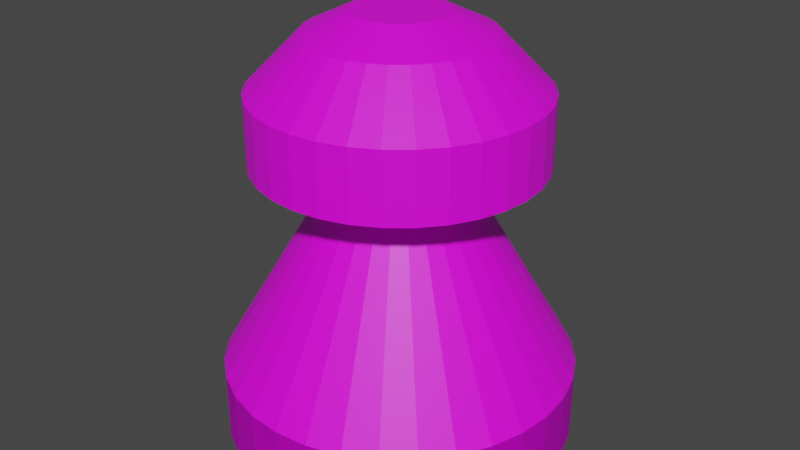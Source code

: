 # Source: pawn.blend  (saved by Blender 3.6.11; exported with 4.5.12 LTS)
import bpy
from mathutils import Matrix  # noqa: F401  (used for matrix-valued properties, if any)

bpy.ops.wm.read_factory_settings(use_empty=True)
scene = bpy.context.scene
scene.name = 'Scene'

# ---- collections
col_collection = bpy.data.collections.new('Collection'); scene.collection.children.link(col_collection)

# ---- images (referenced by path relative to the original .blend; pixels are not part of the script)
import os
ASSET_DIR = os.environ.get("B2B_ASSET_DIR", "")  # directory of the original .blend (textures are referenced by path, not embedded)
HERE = os.path.dirname(os.path.abspath(__file__))  # packed textures are extracted next to this script under _unpacked/

def load_image(name, relpath, width, height, colorspace="sRGB"):
    """Load a texture the original file referenced (path relative to the .blend, or extracted next to this script)."""
    p = next((c for c in (os.path.join(HERE, relpath), os.path.join(ASSET_DIR, relpath)) if relpath and os.path.exists(c)), "")
    if p:
        img = bpy.data.images.load(p, check_existing=True)
        img.name = name
    else:  # same state as the original file: an image datablock whose file is absent (Cycles renders it pink)
        img = bpy.data.images.new(name, width, height)
        img.source = "FILE"
        img.filepath = "//" + (relpath or name)
    img.colorspace_settings.name = colorspace
    return img
img_cylinder_base_color = load_image('Cylinder Base Color', 'maintex.png', 1024, 1024, 'sRGB')

# ---- materials (node trees are filled in below, after node groups)
mat_material_001 = bpy.data.materials.new('Material.001')
mat_material_001.use_transparent_shadow = False

# ---- material node trees
mat_material_001.use_nodes = True; mat_material_001.node_tree.nodes.clear()
_N = mat_material_001.node_tree.nodes; _L = mat_material_001.node_tree.links
n0 = _N.new('ShaderNodeBsdfPrincipled'); n0.name = 'Principled BSDF'; n0.location = (10, 300)
n0.distribution = 'GGX'
n0.subsurface_method = 'RANDOM_WALK_SKIN'
n0.inputs[3].default_value = 1.45
n0.inputs[27].default_value = (0.0, 0.0, 0.0, 1.0)
n0.inputs[28].default_value = 1.0
n1 = _N.new('ShaderNodeOutputMaterial'); n1.name = 'Material Output'; n1.location = (300, 300)
n2 = _N.new('ShaderNodeTexImage'); n2.name = 'Image Texture'; n2.location = (-280, 280)
n2.image = img_cylinder_base_color
_L.new(n0.outputs[0], n1.inputs[0])
_L.new(n2.outputs[0], n0.inputs[0])
n1.is_active_output = True

# ---- world
world_world = bpy.data.worlds.new('World'); scene.world = world_world
world_world.use_nodes = True; world_world.node_tree.nodes.clear()
_N = world_world.node_tree.nodes; _L = world_world.node_tree.links
n0 = _N.new('ShaderNodeOutputWorld'); n0.name = 'World Output'; n0.location = (300, 300)
n1 = _N.new('ShaderNodeBackground'); n1.name = 'Background'; n1.location = (10, 300)
n1.inputs[0].default_value = (0.05088, 0.05088, 0.05088, 1.0)
_L.new(n1.outputs[0], n0.inputs[0])
n0.is_active_output = True
world_world.color = (0.05088, 0.05088, 0.05088)
world_world.use_sun_shadow = False
world_world.sun_shadow_jitter_overblur = 0.0

# ---- meshes
me_cylinder = bpy.data.meshes.new('Cylinder')
me_cylinder.from_pydata([(0.0, 1.0, -1.0), (0.0, 1.0, 1.0), (0.1951, 0.9808, -1.0), (0.1951, 0.9808, 1.0), (0.3827, 0.9239, -1.0), (0.3827, 0.9239, 1.0), (0.5556, 0.8315, -1.0), (0.5556, 0.8315, 1.0), (0.7071, 0.7071, -1.0), (0.7071, 0.7071, 1.0), (0.8315, 0.5556, -1.0), (0.8315, 0.5556, 1.0), (0.9239, 0.3827, -1.0), (0.9239, 0.3827, 1.0), (0.9808, 0.1951, -1.0), (0.9808, 0.1951, 1.0), (1.0, 0.0, -1.0), (1.0, 0.0, 1.0), (0.9808, -0.1951, -1.0), (0.9808, -0.1951, 1.0), (0.9239, -0.3827, -1.0), (0.9239, -0.3827, 1.0), (0.8315, -0.5556, -1.0), (0.8315, -0.5556, 1.0), (0.7071, -0.7071, -1.0), (0.7071, -0.7071, 1.0), (0.5556, -0.8315, -1.0), (0.5556, -0.8315, 1.0), (0.3827, -0.9239, -1.0), (0.3827, -0.9239, 1.0), (0.1951, -0.9808, -1.0), (0.1951, -0.9808, 1.0), (0.0, -1.0, -1.0), (0.0, -1.0, 1.0), (-0.1951, -0.9808, -1.0), (-0.1951, -0.9808, 1.0), (-0.3827, -0.9239, -1.0), (-0.3827, -0.9239, 1.0), (-0.5556, -0.8315, -1.0), (-0.5556, -0.8315, 1.0), (-0.7071, -0.7071, -1.0), (-0.7071, -0.7071, 1.0), (-0.8315, -0.5556, -1.0), (-0.8315, -0.5556, 1.0), (-0.9239, -0.3827, -1.0), (-0.9239, -0.3827, 1.0), (-0.9808, -0.1951, -1.0), (-0.9808, -0.1951, 1.0), (-1.0, 0.0, -1.0), (-1.0, 0.0, 1.0), (-0.9808, 0.1951, -1.0), (-0.9808, 0.1951, 1.0), (-0.9239, 0.3827, -1.0), (-0.9239, 0.3827, 1.0), (-0.8315, 0.5556, -1.0), (-0.8315, 0.5556, 1.0), (-0.7071, 0.7071, -1.0), (-0.7071, 0.7071, 1.0), (-0.5556, 0.8315, -1.0), (-0.5556, 0.8315, 1.0), (-0.3827, 0.9239, -1.0), (-0.3827, 0.9239, 1.0), (-0.1951, 0.9808, -1.0), (-0.1951, 0.9808, 1.0), (0.0, 1.0, -1.0), (0.0, 1.0, 1.0), (0.1951, 0.9808, -1.0), (0.1951, 0.9808, 1.0), (0.3827, 0.9239, -1.0), (0.3827, 0.9239, 1.0), (0.5556, 0.8315, -1.0), (0.5556, 0.8315, 1.0), (0.7071, 0.7071, -1.0), (0.7071, 0.7071, 1.0), (0.8315, 0.5556, -1.0), (0.8315, 0.5556, 1.0), (0.9239, 0.3827, -1.0), (0.9239, 0.3827, 1.0), (0.9808, 0.1951, -1.0), (0.9808, 0.1951, 1.0), (1.0, 0.0, -1.0), (1.0, 0.0, 1.0), (0.9808, -0.1951, -1.0), (0.9808, -0.1951, 1.0), (0.9239, -0.3827, -1.0), (0.9239, -0.3827, 1.0), (0.8315, -0.5556, -1.0), (0.8315, -0.5556, 1.0), (0.7071, -0.7071, -1.0), (0.7071, -0.7071, 1.0), (0.5556, -0.8315, -1.0), (0.5556, -0.8315, 1.0), (0.3827, -0.9239, -1.0), (0.3827, -0.9239, 1.0), (0.1951, -0.9808, -1.0), (0.1951, -0.9808, 1.0), (0.0, -1.0, -1.0), (0.0, -1.0, 1.0), (-0.1951, -0.9808, -1.0), (-0.1951, -0.9808, 1.0), (-0.3827, -0.9239, -1.0), (-0.3827, -0.9239, 1.0), (-0.5556, -0.8315, -1.0), (-0.5556, -0.8315, 1.0), (-0.7071, -0.7071, -1.0), (-0.7071, -0.7071, 1.0), (-0.8315, -0.5556, -1.0), (-0.8315, -0.5556, 1.0), (-0.9239, -0.3827, -1.0), (-0.9239, -0.3827, 1.0), (-0.9808, -0.1951, -1.0), (-0.9808, -0.1951, 1.0), (-1.0, 0.0, -1.0), (-1.0, 0.0, 1.0), (-0.9808, 0.1951, -1.0), (-0.9808, 0.1951, 1.0), (-0.9239, 0.3827, -1.0), (-0.9239, 0.3827, 1.0), (-0.8315, 0.5556, -1.0), (-0.8315, 0.5556, 1.0), (-0.7071, 0.7071, -1.0), (-0.7071, 0.7071, 1.0), (-0.5556, 0.8315, -1.0), (-0.5556, 0.8315, 1.0), (-0.3827, 0.9239, -1.0), (-0.3827, 0.9239, 1.0), (-0.1951, 0.9808, -1.0), (-0.1951, 0.9808, 1.0), (0.06176, 0.3105, 6.867), (9.693e-09, 0.3166, 6.867), (0.1211, 0.2925, 6.867), (0.1759, 0.2632, 6.867), (0.2239, 0.2239, 6.867), (0.2632, 0.1759, 6.867), (0.2925, 0.1211, 6.867), (0.3105, 0.06176, 6.867), (0.3166, 1.018e-08, 6.867), (0.3105, -0.06176, 6.867), (0.2925, -0.1211, 6.867), (0.2632, -0.1759, 6.867), (0.2239, -0.2239, 6.867), (0.1759, -0.2632, 6.867), (0.1211, -0.2925, 6.867), (0.06176, -0.3105, 6.867), (9.693e-09, -0.3166, 6.867), (-0.06176, -0.3105, 6.867), (-0.1211, -0.2925, 6.867), (-0.1759, -0.2632, 6.867), (-0.2239, -0.2239, 6.867), (-0.2632, -0.1759, 6.867), (-0.2925, -0.1211, 6.867), (-0.3105, -0.06176, 6.867), (-0.3166, 1.018e-08, 6.867), (-0.3105, 0.06176, 6.867), (-0.2925, 0.1211, 6.867), (-0.2632, 0.1759, 6.867), (-0.2239, 0.2239, 6.867), (-0.1759, 0.2632, 6.867), (-0.1211, 0.2925, 6.867), (-0.06176, 0.3105, 6.867), (0.1568, 0.7884, 6.97), (2.384e-08, 0.8038, 6.97), (0.3076, 0.7427, 6.97), (0.4466, 0.6684, 6.97), (0.5684, 0.5684, 6.97), (0.6684, 0.4466, 6.97), (0.7427, 0.3076, 6.97), (0.7884, 0.1568, 6.97), (0.8038, 8.657e-09, 6.97), (0.7884, -0.1568, 6.97), (0.7427, -0.3076, 6.97), (0.6684, -0.4466, 6.97), (0.5684, -0.5684, 6.97), (0.4466, -0.6684, 6.97), (0.3076, -0.7427, 6.97), (0.1568, -0.7884, 6.97), (2.384e-08, -0.8038, 6.97), (-0.1568, -0.7884, 6.97), (-0.3076, -0.7427, 6.97), (-0.4466, -0.6684, 6.97), (-0.5684, -0.5684, 6.97), (-0.6684, -0.4466, 6.97), (-0.7427, -0.3076, 6.97), (-0.7884, -0.1568, 6.97), (-0.8038, 8.657e-09, 6.97), (-0.7884, 0.1568, 6.97), (-0.7427, 0.3076, 6.97), (-0.6684, 0.4466, 6.97), (-0.5684, 0.5684, 6.97), (-0.4466, 0.6684, 6.97), (-0.3076, 0.7427, 6.97), (-0.1568, 0.7884, 6.97), (0.1568, 0.7884, 8.933), (-1.689e-09, 0.8038, 8.933), (0.3076, 0.7427, 8.933), (0.4466, 0.6684, 8.933), (0.5684, 0.5684, 8.933), (0.6684, 0.4466, 8.933), (0.7427, 0.3076, 8.933), (0.7884, 0.1568, 8.933), (0.8038, 8.657e-09, 8.933), (0.7884, -0.1568, 8.933), (0.7427, -0.3076, 8.933), (0.6684, -0.4466, 8.933), (0.5684, -0.5684, 8.933), (0.4466, -0.6684, 8.933), (0.3076, -0.7427, 8.933), (0.1568, -0.7884, 8.933), (-1.689e-09, -0.8038, 8.933), (-0.1568, -0.7884, 8.933), (-0.3076, -0.7427, 8.933), (-0.4466, -0.6684, 8.933), (-0.5684, -0.5684, 8.933), (-0.6684, -0.4466, 8.933), (-0.7427, -0.3076, 8.933), (-0.7884, -0.1568, 8.933), (-0.8038, 8.657e-09, 8.933), (-0.7884, 0.1568, 8.933), (-0.7427, 0.3076, 8.933), (-0.6684, 0.4466, 8.933), (-0.5684, 0.5684, 8.933), (-0.4466, 0.6684, 8.933), (-0.3076, 0.7427, 8.933), (-0.1568, 0.7884, 8.933), (0.1001, 0.5034, 10.42), (3.255e-10, 0.5133, 10.42), (0.1964, 0.4742, 10.42), (0.2852, 0.4268, 10.42), (0.3629, 0.3629, 10.42), (0.4268, 0.2852, 10.42), (0.4742, 0.1964, 10.42), (0.5034, 0.1001, 10.42), (0.5133, 4.854e-09, 10.42), (0.5034, -0.1001, 10.42), (0.4742, -0.1964, 10.42), (0.4268, -0.2852, 10.42), (0.3629, -0.3629, 10.42), (0.2852, -0.4268, 10.42), (0.1964, -0.4742, 10.42), (0.1001, -0.5034, 10.42), (3.255e-10, -0.5133, 10.42), (-0.1001, -0.5034, 10.42), (-0.1964, -0.4742, 10.42), (-0.2852, -0.4268, 10.42), (-0.3629, -0.3629, 10.42), (-0.4268, -0.2852, 10.42), (-0.4742, -0.1964, 10.42), (-0.5034, -0.1001, 10.42), (-0.5133, 4.854e-09, 10.42), (-0.5034, 0.1001, 10.42), (-0.4742, 0.1964, 10.42), (-0.4268, 0.2852, 10.42), (-0.3629, 0.3629, 10.42), (-0.2852, 0.4268, 10.42), (-0.1964, 0.4742, 10.42), (-0.1001, 0.5034, 10.42), (0.05256, 0.2642, 11.01), (2.757e-08, 0.2694, 11.01), (0.1031, 0.2489, 11.01), (0.1497, 0.224, 11.01), (0.1905, 0.1905, 11.01), (0.224, 0.1497, 11.01), (0.2489, 0.1031, 11.01), (0.2642, 0.05256, 11.01), (0.2694, 1.051e-08, 11.01), (0.2642, -0.05256, 11.01), (0.2489, -0.1031, 11.01), (0.224, -0.1497, 11.01), (0.1905, -0.1905, 11.01), (0.1497, -0.224, 11.01), (0.1031, -0.2489, 11.01), (0.05256, -0.2642, 11.01), (2.757e-08, -0.2694, 11.01), (-0.05256, -0.2642, 11.01), (-0.1031, -0.2489, 11.01), (-0.1497, -0.224, 11.01), (-0.1905, -0.1905, 11.01), (-0.224, -0.1497, 11.01), (-0.2489, -0.1031, 11.01), (-0.2642, -0.05256, 11.01), (-0.2694, 1.051e-08, 11.01), (-0.2642, 0.05256, 11.01), (-0.2489, 0.1031, 11.01), (-0.224, 0.1497, 11.01), (-0.1905, 0.1905, 11.01), (-0.1497, 0.224, 11.01), (-0.1031, 0.2489, 11.01), (-0.05256, 0.2642, 11.01)], [], [(0, 2, 3, 1), (2, 4, 5, 3), (4, 6, 7, 5), (6, 8, 9, 7), (8, 10, 11, 9), (10, 12, 13, 11), (12, 14, 15, 13), (14, 16, 17, 15), (16, 18, 19, 17), (18, 20, 21, 19), (20, 22, 23, 21), (22, 24, 25, 23), (24, 26, 27, 25), (26, 28, 29, 27), (28, 30, 31, 29), (30, 32, 33, 31), (32, 34, 35, 33), (34, 36, 37, 35), (36, 38, 39, 37), (38, 40, 41, 39), (40, 42, 43, 41), (42, 44, 45, 43), (44, 46, 47, 45), (46, 48, 49, 47), (48, 50, 51, 49), (50, 52, 53, 51), (52, 54, 55, 53), (54, 56, 57, 55), (56, 58, 59, 57), (58, 60, 61, 59), (60, 62, 63, 61), (62, 0, 1, 63), (64, 65, 67, 66), (66, 67, 69, 68), (68, 69, 71, 70), (70, 71, 73, 72), (72, 73, 75, 74), (74, 75, 77, 76), (76, 77, 79, 78), (78, 79, 81, 80), (80, 81, 83, 82), (82, 83, 85, 84), (84, 85, 87, 86), (86, 87, 89, 88), (88, 89, 91, 90), (90, 91, 93, 92), (92, 93, 95, 94), (94, 95, 97, 96), (96, 97, 99, 98), (98, 99, 101, 100), (100, 101, 103, 102), (102, 103, 105, 104), (104, 105, 107, 106), (106, 107, 109, 108), (108, 109, 111, 110), (110, 111, 113, 112), (112, 113, 115, 114), (114, 115, 117, 116), (116, 117, 119, 118), (118, 119, 121, 120), (120, 121, 123, 122), (122, 123, 125, 124), (101, 99, 145, 146), (124, 125, 127, 126), (126, 127, 65, 64), (153, 152, 184, 185), (119, 117, 154, 155), (75, 73, 132, 133), (93, 91, 141, 142), (111, 109, 150, 151), (67, 65, 129, 128), (65, 127, 159, 129), (85, 83, 137, 138), (103, 101, 146, 147), (121, 119, 155, 156), (77, 75, 133, 134), (95, 93, 142, 143), (113, 111, 151, 152), (69, 67, 128, 130), (87, 85, 138, 139), (105, 103, 147, 148), (123, 121, 156, 157), (79, 77, 134, 135), (97, 95, 143, 144), (115, 113, 152, 153), (71, 69, 130, 131), (89, 87, 139, 140), (107, 105, 148, 149), (125, 123, 157, 158), (81, 79, 135, 136), (99, 97, 144, 145), (117, 115, 153, 154), (73, 71, 131, 132), (91, 89, 140, 141), (109, 107, 149, 150), (127, 125, 158, 159), (83, 81, 136, 137), (188, 187, 219, 220), (140, 139, 171, 172), (154, 153, 185, 186), (141, 140, 172, 173), (155, 154, 186, 187), (142, 141, 173, 174), (128, 129, 161, 160), (156, 155, 187, 188), (143, 142, 174, 175), (130, 128, 160, 162), (157, 156, 188, 189), (144, 143, 175, 176), (131, 130, 162, 163), (158, 157, 189, 190), (145, 144, 176, 177), (132, 131, 163, 164), (159, 158, 190, 191), (146, 145, 177, 178), (133, 132, 164, 165), (129, 159, 191, 161), (147, 146, 178, 179), (134, 133, 165, 166), (148, 147, 179, 180), (135, 134, 166, 167), (149, 148, 180, 181), (136, 135, 167, 168), (150, 149, 181, 182), (137, 136, 168, 169), (151, 150, 182, 183), (138, 137, 169, 170), (152, 151, 183, 184), (139, 138, 170, 171), (223, 222, 254, 255), (175, 174, 206, 207), (162, 160, 192, 194), (189, 188, 220, 221), (176, 175, 207, 208), (163, 162, 194, 195), (190, 189, 221, 222), (177, 176, 208, 209), (164, 163, 195, 196), (191, 190, 222, 223), (178, 177, 209, 210), (165, 164, 196, 197), (161, 191, 223, 193), (179, 178, 210, 211), (166, 165, 197, 198), (180, 179, 211, 212), (167, 166, 198, 199), (181, 180, 212, 213), (168, 167, 199, 200), (182, 181, 213, 214), (169, 168, 200, 201), (183, 182, 214, 215), (170, 169, 201, 202), (184, 183, 215, 216), (171, 170, 202, 203), (185, 184, 216, 217), (172, 171, 203, 204), (186, 185, 217, 218), (173, 172, 204, 205), (187, 186, 218, 219), (174, 173, 205, 206), (160, 161, 193, 192), (245, 244, 276, 277), (210, 209, 241, 242), (197, 196, 228, 229), (193, 223, 255, 225), (211, 210, 242, 243), (198, 197, 229, 230), (212, 211, 243, 244), (199, 198, 230, 231), (213, 212, 244, 245), (200, 199, 231, 232), (214, 213, 245, 246), (201, 200, 232, 233), (215, 214, 246, 247), (202, 201, 233, 234), (216, 215, 247, 248), (203, 202, 234, 235), (217, 216, 248, 249), (204, 203, 235, 236), (218, 217, 249, 250), (205, 204, 236, 237), (219, 218, 250, 251), (206, 205, 237, 238), (192, 193, 225, 224), (220, 219, 251, 252), (207, 206, 238, 239), (194, 192, 224, 226), (221, 220, 252, 253), (208, 207, 239, 240), (195, 194, 226, 227), (222, 221, 253, 254), (209, 208, 240, 241), (196, 195, 227, 228), (256, 257, 287, 286, 285, 284, 283, 282, 281, 280, 279, 278, 277, 276, 275, 274, 273, 272, 271, 270, 269, 268, 267, 266, 265, 264, 263, 262, 261, 260, 259, 258), (232, 231, 263, 264), (246, 245, 277, 278), (233, 232, 264, 265), (247, 246, 278, 279), (234, 233, 265, 266), (248, 247, 279, 280), (235, 234, 266, 267), (249, 248, 280, 281), (236, 235, 267, 268), (250, 249, 281, 282), (237, 236, 268, 269), (251, 250, 282, 283), (238, 237, 269, 270), (224, 225, 257, 256), (252, 251, 283, 284), (239, 238, 270, 271), (226, 224, 256, 258), (253, 252, 284, 285), (240, 239, 271, 272), (227, 226, 258, 259), (254, 253, 285, 286), (241, 240, 272, 273), (228, 227, 259, 260), (255, 254, 286, 287), (242, 241, 273, 274), (229, 228, 260, 261), (225, 255, 287, 257), (243, 242, 274, 275), (230, 229, 261, 262), (244, 243, 275, 276), (231, 230, 262, 263)])
_uv = me_cylinder.uv_layers.new(name='UVMap')
_uv.uv.foreach_set('vector', [1.0, 0.5, 0.9688, 0.5, 0.9688, 1.0, 1.0, 1.0, 0.9688, 0.5, 0.9375, 0.5, 0.9375, 1.0, 0.9688, 1.0, 0.9375, 0.5, 0.9062, 0.5, 0.9062, 1.0, 0.9375, 1.0, 0.9062, 0.5, 0.875, 0.5, 0.875, 1.0, 0.9062, 1.0, 0.875, 0.5, 0.8438, 0.5, 0.8438, 1.0, 0.875, 1.0, 0.8438, 0.5, 0.8125, 0.5, 0.8125, 1.0, 0.8438, 1.0, 0.8125, 0.5, 0.7812, 0.5, 0.7812, 1.0, 0.8125, 1.0, 0.7812, 0.5, 0.75, 0.5, 0.75, 1.0, 0.7812, 1.0, 0.75, 0.5, 0.7188, 0.5, 0.7188, 1.0, 0.75, 1.0, 0.7188, 0.5, 0.6875, 0.5, 0.6875, 1.0, 0.7188, 1.0, 0.6875, 0.5, 0.6562, 0.5, 0.6562, 1.0, 0.6875, 1.0, 0.6562, 0.5, 0.625, 0.5, 0.625, 1.0, 0.6562, 1.0, 0.625, 0.5, 0.5938, 0.5, 0.5938, 1.0, 0.625, 1.0, 0.5938, 0.5, 0.5625, 0.5, 0.5625, 1.0, 0.5938, 1.0, 0.5625, 0.5, 0.5312, 0.5, 0.5312, 1.0, 0.5625, 1.0, 0.5312, 0.5, 0.5, 0.5, 0.5, 1.0, 0.5312, 1.0, 0.5, 0.5, 0.4688, 0.5, 0.4688, 1.0, 0.5, 1.0, 0.4688, 0.5, 0.4375, 0.5, 0.4375, 1.0, 0.4688, 1.0, 0.4375, 0.5, 0.4062, 0.5, 0.4062, 1.0, 0.4375, 1.0, 0.4062, 0.5, 0.375, 0.5, 0.375, 1.0, 0.4062, 1.0, 0.375, 0.5, 0.3438, 0.5, 0.3438, 1.0, 0.375, 1.0, 0.3438, 0.5, 0.3125, 0.5, 0.3125, 1.0, 0.3438, 1.0, 0.3125, 0.5, 0.2812, 0.5, 0.2812, 1.0, 0.3125, 1.0, 0.2812, 0.5, 0.25, 0.5, 0.25, 1.0, 0.2812, 1.0, 0.25, 0.5, 0.2188, 0.5, 0.2188, 1.0, 0.25, 1.0, 0.2188, 0.5, 0.1875, 0.5, 0.1875, 1.0, 0.2188, 1.0, 0.1875, 0.5, 0.1562, 0.5, 0.1562, 1.0, 0.1875, 1.0, 0.1562, 0.5, 0.125, 0.5, 0.125, 1.0, 0.1562, 1.0, 0.125, 0.5, 0.09375, 0.5, 0.09375, 1.0, 0.125, 1.0, 0.09375, 0.5, 0.0625, 0.5, 0.0625, 1.0, 0.09375, 1.0, 0.0625, 0.5, 0.03125, 0.5, 0.03125, 1.0, 0.0625, 1.0, 0.03125, 0.5, 0.0, 0.5, 0.0, 1.0, 0.03125, 1.0, 0.294, 0.474, 0.294, 0.474, 0.294, 0.474, 0.294, 0.474, 0.294, 0.474, 0.294, 0.474, 0.294, 0.474, 0.294, 0.474, 0.294, 0.474, 0.294, 0.474, 0.294, 0.474, 0.294, 0.474, 0.294, 0.474, 0.294, 0.474, 0.294, 0.474, 0.294, 0.474, 0.294, 0.474, 0.294, 0.474, 0.294, 0.474, 0.294, 0.474, 0.294, 0.474, 0.294, 0.474, 0.294, 0.474, 0.294, 0.474, 0.294, 0.474, 0.294, 0.474, 0.294, 0.474, 0.294, 0.474, 0.294, 0.474, 0.294, 0.474, 0.294, 0.474, 0.294, 0.474, 0.294, 0.474, 0.294, 0.474, 0.294, 0.474, 0.294, 0.474, 0.294, 0.474, 0.294, 0.474, 0.294, 0.474, 0.294, 0.474, 0.294, 0.474, 0.294, 0.474, 0.294, 0.474, 0.294, 0.474, 0.294, 0.474, 0.294, 0.474, 0.294, 0.474, 0.294, 0.474, 0.294, 0.474, 0.294, 0.474, 0.294, 0.474, 0.294, 0.474, 0.294, 0.474, 0.294, 0.474, 0.294, 0.474, 0.294, 0.474, 0.294, 0.474, 0.294, 0.474, 0.294, 0.474, 0.294, 0.474, 0.294, 0.474, 0.294, 0.474, 0.294, 0.474, 0.294, 0.474, 0.294, 0.474, 0.294, 0.474, 0.294, 0.474, 0.294, 0.474, 0.294, 0.474, 0.294, 0.474, 0.294, 0.474, 0.294, 0.474, 0.294, 0.474, 0.294, 0.474, 0.294, 0.474, 0.294, 0.474, 0.294, 0.474, 0.294, 0.474, 0.294, 0.474, 0.294, 0.474, 0.294, 0.474, 0.294, 0.474, 0.294, 0.474, 0.294, 0.474, 0.294, 0.474, 0.294, 0.474, 0.294, 0.474, 0.294, 0.474, 0.294, 0.474, 0.294, 0.474, 0.294, 0.474, 0.294, 0.474, 0.294, 0.474, 0.294, 0.474, 0.294, 0.474, 0.294, 0.474, 0.294, 0.474, 0.294, 0.474, 0.294, 0.474, 0.294, 0.474, 0.294, 0.474, 0.294, 0.474, 0.294, 0.474, 0.294, 0.474, 0.294, 0.474, 0.294, 0.474, 0.294, 0.474, 0.294, 0.474, 0.294, 0.474, 0.294, 0.474, 0.294, 0.474, 0.294, 0.474, 0.294, 0.474, 0.294, 0.474, 0.294, 0.474, 0.294, 0.474, 0.294, 0.474, 0.294, 0.474, 0.294, 0.474, 0.294, 0.474, 0.294, 0.474, 0.294, 0.474, 0.294, 0.474, 0.294, 0.474, 0.294, 0.474, 0.294, 0.474, 0.294, 0.474, 0.294, 0.474, 0.294, 0.474, 0.294, 0.474, 0.294, 0.474, 0.294, 0.474, 0.294, 0.474, 0.294, 0.474, 0.294, 0.474, 0.294, 0.474, 0.294, 0.474, 0.294, 0.474, 0.294, 0.474, 0.294, 0.474, 0.294, 0.474, 0.294, 0.474, 0.294, 0.474, 0.294, 0.474, 0.294, 0.474, 0.294, 0.474, 0.294, 0.474, 0.294, 0.474, 0.294, 0.474, 0.294, 0.474, 0.294, 0.474, 0.294, 0.474, 0.294, 0.474, 0.294, 0.474, 0.294, 0.474, 0.294, 0.474, 0.294, 0.474, 0.294, 0.474, 0.294, 0.474, 0.294, 0.474, 0.294, 0.474, 0.294, 0.474, 0.294, 0.474, 0.294, 0.474, 0.294, 0.474, 0.294, 0.474, 0.294, 0.474, 0.294, 0.474, 0.294, 0.474, 0.294, 0.474, 0.294, 0.474, 0.294, 0.474, 0.294, 0.474, 0.294, 0.474, 0.294, 0.474, 0.294, 0.474, 0.294, 0.474, 0.294, 0.474, 0.294, 0.474, 0.294, 0.474, 0.294, 0.474, 0.294, 0.474, 0.294, 0.474, 0.294, 0.474, 0.294, 0.474, 0.294, 0.474, 0.294, 0.474, 0.294, 0.474, 0.294, 0.474, 0.294, 0.474, 0.294, 0.474, 0.294, 0.474, 0.294, 0.474, 0.294, 0.474, 0.294, 0.474, 0.294, 0.474, 0.294, 0.474, 0.294, 0.474, 0.294, 0.474, 0.294, 0.474, 0.294, 0.474, 0.294, 0.474, 0.294, 0.474, 0.294, 0.474, 0.294, 0.474, 0.294, 0.474, 0.294, 0.474, 0.294, 0.474, 0.294, 0.474, 0.294, 0.474, 0.294, 0.474, 0.294, 0.474, 0.294, 0.474, 0.294, 0.474, 0.294, 0.474, 0.294, 0.474, 0.294, 0.474, 0.294, 0.474, 0.294, 0.474, 0.294, 0.474, 0.294, 0.474, 0.294, 0.474, 0.294, 0.474, 0.294, 0.474, 0.294, 0.474, 0.294, 0.474, 0.294, 0.474, 0.294, 0.474, 0.294, 0.474, 0.294, 0.474, 0.294, 0.474, 0.294, 0.474, 0.294, 0.474, 0.294, 0.474, 0.294, 0.474, 0.294, 0.474, 0.294, 0.474, 0.294, 0.474, 0.294, 0.474, 0.294, 0.474, 0.294, 0.474, 0.294, 0.474, 0.294, 0.474, 0.294, 0.474, 0.294, 0.474, 0.294, 0.474, 0.294, 0.474, 0.294, 0.474, 0.294, 0.474, 0.294, 0.474, 0.294, 0.474, 0.294, 0.474, 0.294, 0.474, 0.294, 0.474, 0.294, 0.474, 0.294, 0.474, 0.294, 0.474, 0.294, 0.474, 0.294, 0.474, 0.294, 0.474, 0.294, 0.474, 0.294, 0.474, 0.294, 0.474, 0.294, 0.474, 0.294, 0.474, 0.294, 0.474, 0.294, 0.474, 0.294, 0.474, 0.294, 0.474, 0.294, 0.474, 0.294, 0.474, 0.294, 0.474, 0.294, 0.474, 0.294, 0.474, 0.294, 0.474, 0.294, 0.474, 0.294, 0.474, 0.294, 0.474, 0.294, 0.474, 0.294, 0.474, 0.294, 0.474, 0.294, 0.474, 0.294, 0.474, 0.294, 0.474, 0.294, 0.474, 0.294, 0.474, 0.294, 0.474, 0.294, 0.474, 0.294, 0.474, 0.294, 0.474, 0.294, 0.474, 0.294, 0.474, 0.294, 0.474, 0.294, 0.474, 0.294, 0.474, 0.294, 0.474, 0.294, 0.474, 0.294, 0.474, 0.294, 0.474, 0.294, 0.474, 0.294, 0.474, 0.294, 0.474, 0.294, 0.474, 0.294, 0.474, 0.294, 0.474, 0.294, 0.474, 0.294, 0.474, 0.294, 0.474, 0.294, 0.474, 0.294, 0.474, 0.294, 0.474, 0.294, 0.474, 0.294, 0.474, 0.294, 0.474, 0.294, 0.474, 0.294, 0.474, 0.294, 0.474, 0.294, 0.474, 0.294, 0.474, 0.294, 0.474, 0.294, 0.474, 0.294, 0.474, 0.294, 0.474, 0.294, 0.474, 0.294, 0.474, 0.294, 0.474, 0.294, 0.474, 0.294, 0.474, 0.294, 0.474, 0.294, 0.474, 0.294, 0.474, 0.294, 0.474, 0.294, 0.474, 0.294, 0.474, 0.294, 0.474, 0.294, 0.474, 0.294, 0.474, 0.294, 0.474, 0.294, 0.474, 0.294, 0.474, 0.294, 0.474, 0.294, 0.474, 0.294, 0.474, 0.294, 0.474, 0.294, 0.474, 0.294, 0.474, 0.294, 0.474, 0.294, 0.474, 0.294, 0.474, 0.294, 0.474, 0.294, 0.474, 0.294, 0.474, 0.294, 0.474, 0.294, 0.474, 0.294, 0.474, 0.294, 0.474, 0.294, 0.474, 0.294, 0.474, 0.294, 0.474, 0.294, 0.474, 0.294, 0.474, 0.294, 0.474, 0.294, 0.474, 0.294, 0.474, 0.294, 0.474, 0.294, 0.474, 0.294, 0.474, 0.294, 0.474, 0.294, 0.474, 0.294, 0.474, 0.294, 0.474, 0.294, 0.474, 0.294, 0.474, 0.294, 0.474, 0.294, 0.474, 0.294, 0.474, 0.294, 0.474, 0.294, 0.474, 0.294, 0.474, 0.294, 0.474, 0.294, 0.474, 0.294, 0.474, 0.294, 0.474, 0.294, 0.474, 0.294, 0.474, 0.294, 0.474, 0.294, 0.474, 0.294, 0.474, 0.294, 0.474, 0.294, 0.474, 0.294, 0.474, 0.294, 0.474, 0.294, 0.474, 0.294, 0.474, 0.294, 0.474, 0.294, 0.474, 0.294, 0.474, 0.294, 0.474, 0.294, 0.474, 0.294, 0.474, 0.294, 0.474, 0.294, 0.474, 0.294, 0.474, 0.294, 0.474, 0.294, 0.474, 0.294, 0.474, 0.294, 0.474, 0.294, 0.474, 0.294, 0.474, 0.294, 0.474, 0.294, 0.474, 0.294, 0.474, 0.294, 0.474, 0.294, 0.474, 0.294, 0.474, 0.294, 0.474, 0.294, 0.474, 0.294, 0.474, 0.294, 0.474, 0.294, 0.474, 0.294, 0.474, 0.294, 0.474, 0.294, 0.474, 0.294, 0.474, 0.294, 0.474, 0.294, 0.474, 0.294, 0.474, 0.294, 0.474, 0.294, 0.474, 0.294, 0.474, 0.294, 0.474, 0.294, 0.474, 0.294, 0.474, 0.294, 0.474, 0.294, 0.474, 0.294, 0.474, 0.294, 0.474, 0.294, 0.474, 0.294, 0.474, 0.294, 0.474, 0.294, 0.474, 0.294, 0.474, 0.294, 0.474, 0.294, 0.474, 0.294, 0.474, 0.294, 0.474, 0.294, 0.474, 0.294, 0.474, 0.294, 0.474, 0.294, 0.474, 0.294, 0.474, 0.294, 0.474, 0.294, 0.474, 0.294, 0.474, 0.294, 0.474, 0.294, 0.474, 0.294, 0.474, 0.294, 0.474, 0.294, 0.474, 0.294, 0.474, 0.294, 0.474, 0.294, 0.474, 0.294, 0.474, 0.294, 0.474, 0.294, 0.474, 0.294, 0.474, 0.294, 0.474, 0.294, 0.474, 0.294, 0.474, 0.294, 0.474, 0.294, 0.474, 0.294, 0.474, 0.294, 0.474, 0.294, 0.474, 0.294, 0.474, 0.294, 0.474, 0.294, 0.474, 0.294, 0.474, 0.294, 0.474, 0.294, 0.474, 0.294, 0.474, 0.294, 0.474, 0.294, 0.474, 0.294, 0.474, 0.294, 0.474, 0.294, 0.474, 0.294, 0.474, 0.294, 0.474, 0.294, 0.474, 0.294, 0.474, 0.294, 0.474, 0.294, 0.474, 0.294, 0.474, 0.294, 0.474, 0.294, 0.474, 0.294, 0.474, 0.294, 0.474, 0.294, 0.474, 0.294, 0.474, 0.294, 0.474, 0.294, 0.474, 0.294, 0.474, 0.294, 0.474, 0.294, 0.474, 0.294, 0.474, 0.294, 0.474, 0.294, 0.474, 0.294, 0.474, 0.294, 0.474, 0.294, 0.474, 0.294, 0.474, 0.294, 0.474, 0.294, 0.474, 0.294, 0.474, 0.294, 0.474, 0.294, 0.474, 0.294, 0.474, 0.294, 0.474, 0.294, 0.474, 0.294, 0.474, 0.294, 0.474, 0.294, 0.474, 0.294, 0.474, 0.294, 0.474, 0.294, 0.474, 0.294, 0.474, 0.294, 0.474, 0.294, 0.474, 0.294, 0.474, 0.294, 0.474, 0.294, 0.474, 0.294, 0.474, 0.294, 0.474, 0.294, 0.474, 0.294, 0.474, 0.294, 0.474, 0.294, 0.474, 0.294, 0.474, 0.294, 0.474, 0.294, 0.474, 0.294, 0.474, 0.294, 0.474, 0.294, 0.474, 0.294, 0.474, 0.294, 0.474, 0.294, 0.474, 0.294, 0.474, 0.294, 0.474, 0.294, 0.474, 0.294, 0.474, 0.294, 0.474, 0.294, 0.474, 0.294, 0.474, 0.294, 0.474, 0.294, 0.474, 0.294, 0.474, 0.294, 0.474, 0.294, 0.474, 0.294, 0.474, 0.294, 0.474, 0.294, 0.474, 0.294, 0.474, 0.294, 0.474, 0.294, 0.474, 0.294, 0.474, 0.294, 0.474, 0.294, 0.474, 0.294, 0.474, 0.294, 0.474, 0.294, 0.474, 0.294, 0.474, 0.294, 0.474, 0.294, 0.474, 0.294, 0.474, 0.294, 0.474, 0.294, 0.474, 0.294, 0.474, 0.294, 0.474, 0.294, 0.474, 0.294, 0.474, 0.294, 0.474, 0.294, 0.474, 0.294, 0.474, 0.294, 0.474, 0.294, 0.474, 0.294, 0.474, 0.294, 0.474, 0.294, 0.474, 0.294, 0.474, 0.294, 0.474, 0.294, 0.474, 0.294, 0.474, 0.294, 0.474, 0.294, 0.474, 0.294, 0.474, 0.294, 0.474, 0.294, 0.474, 0.294, 0.474, 0.294, 0.474, 0.294, 0.474, 0.294, 0.474, 0.294, 0.474, 0.294, 0.474, 0.294, 0.474, 0.294, 0.474, 0.294, 0.474, 0.294, 0.474, 0.294, 0.474, 0.294, 0.474, 0.294, 0.474, 0.294, 0.474, 0.294, 0.474, 0.294, 0.474, 0.294, 0.474, 0.294, 0.474, 0.294, 0.474, 0.294, 0.474, 0.294, 0.474, 0.294, 0.474, 0.294, 0.474, 0.294, 0.474, 0.294, 0.474, 0.294, 0.474, 0.294, 0.474, 0.294, 0.474, 0.294, 0.474, 0.294, 0.474, 0.294, 0.474, 0.294, 0.474, 0.294, 0.474, 0.294, 0.474, 0.294, 0.474, 0.294, 0.474, 0.294, 0.474, 0.294, 0.474, 0.294, 0.474, 0.294, 0.474, 0.294, 0.474, 0.294, 0.474, 0.294, 0.474, 0.294, 0.474, 0.294, 0.474, 0.294, 0.474, 0.294, 0.474, 0.294, 0.474, 0.294, 0.474, 0.294, 0.474, 0.294, 0.474, 0.294, 0.474, 0.294, 0.474, 0.294, 0.474, 0.294, 0.474, 0.294, 0.474, 0.294, 0.474, 0.294, 0.474, 0.294, 0.474, 0.294, 0.474, 0.294, 0.474, 0.294, 0.474, 0.294, 0.474, 0.294, 0.474, 0.294, 0.474, 0.294, 0.474, 0.294, 0.474, 0.294, 0.474, 0.294, 0.474, 0.294, 0.474, 0.294, 0.474, 0.294, 0.474, 0.294, 0.474, 0.294, 0.474, 0.294, 0.474, 0.294, 0.474, 0.294, 0.474, 0.294, 0.474, 0.294, 0.474, 0.294, 0.474, 0.294, 0.474, 0.294, 0.474, 0.294, 0.474, 0.294, 0.474, 0.294, 0.474, 0.294, 0.474, 0.294, 0.474, 0.294, 0.474, 0.294, 0.474, 0.294, 0.474, 0.294, 0.474, 0.294, 0.474, 0.294, 0.474, 0.294, 0.474, 0.294, 0.474, 0.294, 0.474, 0.294, 0.474, 0.294, 0.474, 0.294, 0.474, 0.294, 0.474, 0.294, 0.474, 0.294, 0.474, 0.294, 0.474, 0.294, 0.474, 0.294, 0.474, 0.294, 0.474, 0.294, 0.474, 0.294, 0.474, 0.294, 0.474, 0.294, 0.474, 0.294, 0.474, 0.294, 0.474, 0.294, 0.474, 0.294, 0.474, 0.294, 0.474, 0.294, 0.474, 0.294, 0.474, 0.294, 0.474, 0.294, 0.474, 0.294, 0.474, 0.294, 0.474, 0.294, 0.474, 0.294, 0.474, 0.294, 0.474, 0.294, 0.474, 0.294, 0.474, 0.294, 0.474, 0.294, 0.474, 0.294, 0.474, 0.294, 0.474, 0.294, 0.474, 0.294, 0.474, 0.294, 0.474, 0.294, 0.474, 0.294, 0.474, 0.294, 0.474, 0.294, 0.474, 0.294, 0.474, 0.294, 0.474, 0.294, 0.474, 0.294, 0.474, 0.294, 0.474, 0.294, 0.474, 0.294, 0.474, 0.294, 0.474, 0.294, 0.474, 0.294, 0.474, 0.294, 0.474, 0.294, 0.474, 0.294, 0.474, 0.294, 0.474, 0.294, 0.474, 0.294, 0.474, 0.294, 0.474, 0.294, 0.474, 0.294, 0.474, 0.294, 0.474, 0.294, 0.474, 0.294, 0.474, 0.294, 0.474, 0.294, 0.474, 0.294, 0.474, 0.294, 0.474, 0.294, 0.474, 0.294, 0.474, 0.294, 0.474, 0.294, 0.474, 0.294, 0.474, 0.294, 0.474, 0.294, 0.474, 0.294, 0.474, 0.294, 0.474, 0.294, 0.474, 0.294, 0.474, 0.294, 0.474, 0.294, 0.474, 0.294, 0.474, 0.294, 0.474, 0.294, 0.474, 0.294, 0.474, 0.294, 0.474, 0.294, 0.474, 0.294, 0.474, 0.294, 0.474, 0.294, 0.474, 0.294, 0.474, 0.294, 0.474, 0.294, 0.474, 0.294, 0.474, 0.294, 0.474, 0.294, 0.474, 0.294, 0.474, 0.294, 0.474, 0.294, 0.474, 0.294, 0.474, 0.294, 0.474, 0.294, 0.474, 0.294, 0.474, 0.294, 0.474, 0.294, 0.474, 0.294, 0.474, 0.294, 0.474, 0.294, 0.474])
me_cylinder.materials.append(mat_material_001)
me_cylinder.update()

# ---- objects
ob_cylinder = bpy.data.objects.new('Cylinder', me_cylinder)

# ---- transforms, parenting, visibility, modifiers, constraints
ob_cylinder.location = (0.0, 0.0, 0.2)
ob_cylinder.scale = (1.0, 1.0, 0.2)

# ---- collection membership
col_collection.objects.link(ob_cylinder)

# ---- scene / render settings (as saved in the file)
scene.frame_start = 1; scene.frame_end = 250; scene.frame_set(1)
scene.render.engine = 'BLENDER_EEVEE_NEXT'
scene.cycles.sampling_pattern = 'TABULATED_SOBOL'
scene.view_settings.view_transform = 'Filmic'
bpy.context.view_layer.update()

# ---- added for rendering (the .blend has no active camera and no usable light): camera, sun
cam_auto = bpy.data.cameras.new('AutoCamera')
cam_auto.lens = 50.0
cam_auto.sensor_width = 36.0
cam_auto.clip_end = 1000.0
ob_auto_camera = bpy.data.objects.new('AutoCamera', cam_auto)
scene.collection.objects.link(ob_auto_camera)
ob_auto_camera.location = (3.43275, -4.1193, 3.94677)
ob_auto_camera.rotation_euler = (1.09748, -7.21219e-08, 0.694738)
scene.camera = ob_auto_camera
light_auto_sun = bpy.data.lights.new('AutoSun', 'SUN')
light_auto_sun.energy = 3.0
light_auto_sun.angle = 0.0523599
ob_auto_sun = bpy.data.objects.new('AutoSun', light_auto_sun)
scene.collection.objects.link(ob_auto_sun)
ob_auto_sun.rotation_euler = (0.872665, 0.174533, 0.523599)
bpy.context.view_layer.update()
